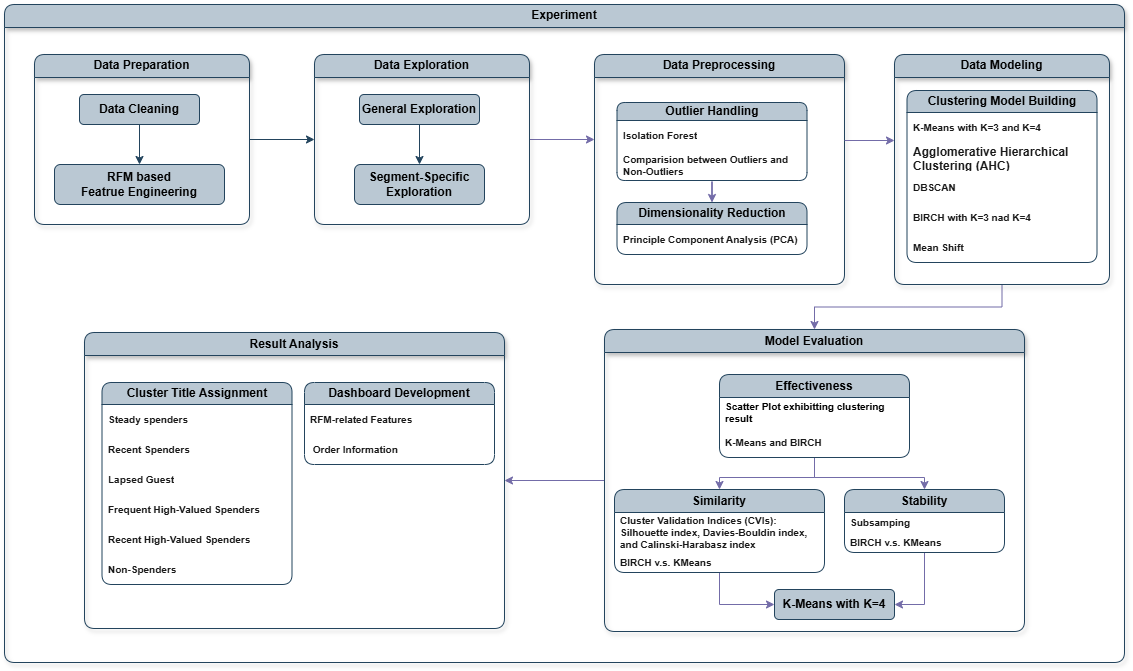

The diagram above was exported from draw.io. Its source (the exported page's mxGraphModel, read from the mxfile embedded in the PNG):
<mxGraphModel dx="1310" dy="828" grid="1" gridSize="10" guides="1" tooltips="1" connect="1" arrows="1" fold="1" page="1" pageScale="1" pageWidth="1169" pageHeight="827" background="none" math="0" shadow="0">
  <root>
    <mxCell id="0" />
    <mxCell id="1" parent="0" />
    <mxCell id="jPUPSHY7cqRaccVS_6Ms-115" value="&lt;div&gt;Experiment&lt;/div&gt;" style="swimlane;whiteSpace=wrap;html=1;rounded=1;swimlaneLine=1;glass=0;shadow=1;fontStyle=1;fillColor=#bac8d3;strokeColor=#23445d;" vertex="1" parent="1">
      <mxGeometry x="25" y="20" width="1120" height="658" as="geometry" />
    </mxCell>
    <mxCell id="jPUPSHY7cqRaccVS_6Ms-118" value="Data Preparation" style="swimlane;whiteSpace=wrap;html=1;swimlaneFillColor=none;rounded=1;shadow=1;fontStyle=1;fillColor=#bac8d3;strokeColor=#23445d;" vertex="1" parent="jPUPSHY7cqRaccVS_6Ms-115">
      <mxGeometry x="30" y="50" width="215" height="170" as="geometry" />
    </mxCell>
    <mxCell id="jPUPSHY7cqRaccVS_6Ms-148" value="" style="edgeStyle=orthogonalEdgeStyle;rounded=0;orthogonalLoop=1;jettySize=auto;html=1;fontColor=#1A1A1A;fontStyle=1;fillColor=#bac8d3;strokeColor=#23445d;" edge="1" parent="jPUPSHY7cqRaccVS_6Ms-118" source="jPUPSHY7cqRaccVS_6Ms-139" target="jPUPSHY7cqRaccVS_6Ms-147">
      <mxGeometry relative="1" as="geometry" />
    </mxCell>
    <mxCell id="jPUPSHY7cqRaccVS_6Ms-139" value="Data Cleaning" style="rounded=1;whiteSpace=wrap;html=1;fontStyle=1;fillColor=#bac8d3;strokeColor=#23445d;" vertex="1" parent="jPUPSHY7cqRaccVS_6Ms-118">
      <mxGeometry x="45" y="40" width="120" height="30" as="geometry" />
    </mxCell>
    <mxCell id="jPUPSHY7cqRaccVS_6Ms-147" value="RFM based&lt;br&gt;Featrue Engineering" style="rounded=1;whiteSpace=wrap;html=1;fontStyle=1;fillColor=#bac8d3;strokeColor=#23445d;" vertex="1" parent="jPUPSHY7cqRaccVS_6Ms-118">
      <mxGeometry x="20" y="110" width="170" height="40" as="geometry" />
    </mxCell>
    <mxCell id="jPUPSHY7cqRaccVS_6Ms-154" value="Data Preprocessing" style="swimlane;whiteSpace=wrap;html=1;swimlaneFillColor=none;rounded=1;shadow=1;fontStyle=1;fillColor=#bac8d3;strokeColor=#23445d;" vertex="1" parent="jPUPSHY7cqRaccVS_6Ms-115">
      <mxGeometry x="590" y="50" width="250" height="230" as="geometry" />
    </mxCell>
    <mxCell id="jPUPSHY7cqRaccVS_6Ms-168" value="" style="edgeStyle=orthogonalEdgeStyle;rounded=0;orthogonalLoop=1;jettySize=auto;html=1;strokeColor=#736CA8;fontColor=#1A1A1A;entryX=0.5;entryY=0;entryDx=0;entryDy=0;fontStyle=1" edge="1" parent="jPUPSHY7cqRaccVS_6Ms-154" source="jPUPSHY7cqRaccVS_6Ms-163" target="jPUPSHY7cqRaccVS_6Ms-170">
      <mxGeometry relative="1" as="geometry">
        <mxPoint x="105" y="150" as="targetPoint" />
      </mxGeometry>
    </mxCell>
    <mxCell id="jPUPSHY7cqRaccVS_6Ms-163" value="Outlier Handling" style="swimlane;fontStyle=1;childLayout=stackLayout;horizontal=1;startSize=18;horizontalStack=0;resizeParent=1;resizeParentMax=0;resizeLast=0;collapsible=1;marginBottom=0;whiteSpace=wrap;html=1;strokeColor=#23445d;fillColor=#bac8d3;rounded=1;" vertex="1" parent="jPUPSHY7cqRaccVS_6Ms-154">
      <mxGeometry x="22.5" y="48" width="190" height="78" as="geometry" />
    </mxCell>
    <mxCell id="jPUPSHY7cqRaccVS_6Ms-164" value="Isolation Forest" style="text;strokeColor=none;fillColor=none;align=left;verticalAlign=middle;spacingLeft=4;spacingRight=4;overflow=hidden;points=[[0,0.5],[1,0.5]];portConstraint=eastwest;rotatable=0;whiteSpace=wrap;html=1;fontColor=#1A1A1A;fontStyle=1;fontSize=10;" vertex="1" parent="jPUPSHY7cqRaccVS_6Ms-163">
      <mxGeometry y="18" width="190" height="30" as="geometry" />
    </mxCell>
    <mxCell id="jPUPSHY7cqRaccVS_6Ms-165" value="Comparision between Outliers and Non-Outliers" style="text;strokeColor=none;fillColor=none;align=left;verticalAlign=middle;spacingLeft=4;spacingRight=4;overflow=hidden;points=[[0,0.5],[1,0.5]];portConstraint=eastwest;rotatable=0;whiteSpace=wrap;html=1;fontColor=#1A1A1A;fontStyle=1;fontSize=10;" vertex="1" parent="jPUPSHY7cqRaccVS_6Ms-163">
      <mxGeometry y="48" width="190" height="30" as="geometry" />
    </mxCell>
    <mxCell id="jPUPSHY7cqRaccVS_6Ms-170" value="Dimensionality Reduction" style="swimlane;fontStyle=1;childLayout=stackLayout;horizontal=1;startSize=22;horizontalStack=0;resizeParent=1;resizeParentMax=0;resizeLast=0;collapsible=1;marginBottom=0;whiteSpace=wrap;html=1;strokeColor=#23445d;fillColor=#bac8d3;rounded=1;" vertex="1" parent="jPUPSHY7cqRaccVS_6Ms-154">
      <mxGeometry x="22.5" y="148" width="190" height="52" as="geometry" />
    </mxCell>
    <mxCell id="jPUPSHY7cqRaccVS_6Ms-171" value="Principle Component Analysis (PCA)" style="text;strokeColor=none;fillColor=none;align=left;verticalAlign=middle;spacingLeft=4;spacingRight=4;overflow=hidden;points=[[0,0.5],[1,0.5]];portConstraint=eastwest;rotatable=0;whiteSpace=wrap;html=1;fontColor=#1A1A1A;fontStyle=1;fontSize=10;" vertex="1" parent="jPUPSHY7cqRaccVS_6Ms-170">
      <mxGeometry y="22" width="190" height="30" as="geometry" />
    </mxCell>
    <mxCell id="jPUPSHY7cqRaccVS_6Ms-197" value="" style="edgeStyle=orthogonalEdgeStyle;rounded=0;orthogonalLoop=1;jettySize=auto;html=1;strokeColor=#736CA8;fontColor=#1A1A1A;fontStyle=1" edge="1" parent="jPUPSHY7cqRaccVS_6Ms-115" source="jPUPSHY7cqRaccVS_6Ms-174" target="jPUPSHY7cqRaccVS_6Ms-190">
      <mxGeometry relative="1" as="geometry" />
    </mxCell>
    <mxCell id="jPUPSHY7cqRaccVS_6Ms-174" value="Data Modeling" style="swimlane;whiteSpace=wrap;html=1;swimlaneFillColor=none;rounded=1;shadow=1;fontStyle=1;fillColor=#bac8d3;strokeColor=#23445d;" vertex="1" parent="jPUPSHY7cqRaccVS_6Ms-115">
      <mxGeometry x="890" y="50" width="215" height="230" as="geometry" />
    </mxCell>
    <mxCell id="jPUPSHY7cqRaccVS_6Ms-176" value="Clustering Model Building" style="swimlane;fontStyle=1;childLayout=stackLayout;horizontal=1;startSize=22;horizontalStack=0;resizeParent=1;resizeParentMax=0;resizeLast=0;collapsible=1;marginBottom=0;whiteSpace=wrap;html=1;strokeColor=#23445d;fillColor=#bac8d3;rounded=1;" vertex="1" parent="jPUPSHY7cqRaccVS_6Ms-174">
      <mxGeometry x="12.5" y="36" width="190" height="172" as="geometry" />
    </mxCell>
    <mxCell id="jPUPSHY7cqRaccVS_6Ms-177" value="&lt;span style=&quot;background-color: transparent; color: light-dark(rgb(26, 26, 26), rgb(215, 215, 215));&quot;&gt;K-Means with K=3 and K=4&lt;/span&gt;" style="text;strokeColor=none;fillColor=none;align=left;verticalAlign=middle;spacingLeft=4;spacingRight=4;overflow=hidden;points=[[0,0.5],[1,0.5]];portConstraint=eastwest;rotatable=0;whiteSpace=wrap;html=1;fontColor=#1A1A1A;fontStyle=1;fontSize=10;" vertex="1" parent="jPUPSHY7cqRaccVS_6Ms-176">
      <mxGeometry y="22" width="190" height="30" as="geometry" />
    </mxCell>
    <mxCell id="jPUPSHY7cqRaccVS_6Ms-178" value="Agglomerative Hierarchical Clustering (AHC)" style="text;strokeColor=none;fillColor=none;align=left;verticalAlign=middle;spacingLeft=4;spacingRight=4;overflow=hidden;points=[[0,0.5],[1,0.5]];portConstraint=eastwest;rotatable=0;whiteSpace=wrap;html=1;fontColor=#1A1A1A;fontStyle=1" vertex="1" parent="jPUPSHY7cqRaccVS_6Ms-176">
      <mxGeometry y="52" width="190" height="30" as="geometry" />
    </mxCell>
    <mxCell id="jPUPSHY7cqRaccVS_6Ms-187" value="DBSCAN" style="text;strokeColor=none;fillColor=none;align=left;verticalAlign=middle;spacingLeft=4;spacingRight=4;overflow=hidden;points=[[0,0.5],[1,0.5]];portConstraint=eastwest;rotatable=0;whiteSpace=wrap;html=1;fontColor=#1A1A1A;fontStyle=1;fontSize=10;" vertex="1" parent="jPUPSHY7cqRaccVS_6Ms-176">
      <mxGeometry y="82" width="190" height="30" as="geometry" />
    </mxCell>
    <mxCell id="jPUPSHY7cqRaccVS_6Ms-188" value="BIRCH with K=3 nad K=4" style="text;strokeColor=none;fillColor=none;align=left;verticalAlign=middle;spacingLeft=4;spacingRight=4;overflow=hidden;points=[[0,0.5],[1,0.5]];portConstraint=eastwest;rotatable=0;whiteSpace=wrap;html=1;fontColor=#1A1A1A;fontStyle=1;fontSize=10;" vertex="1" parent="jPUPSHY7cqRaccVS_6Ms-176">
      <mxGeometry y="112" width="190" height="30" as="geometry" />
    </mxCell>
    <mxCell id="jPUPSHY7cqRaccVS_6Ms-189" value="Mean Shift" style="text;strokeColor=none;fillColor=none;align=left;verticalAlign=middle;spacingLeft=4;spacingRight=4;overflow=hidden;points=[[0,0.5],[1,0.5]];portConstraint=eastwest;rotatable=0;whiteSpace=wrap;html=1;fontColor=#1A1A1A;fontStyle=1;fontSize=10;" vertex="1" parent="jPUPSHY7cqRaccVS_6Ms-176">
      <mxGeometry y="142" width="190" height="30" as="geometry" />
    </mxCell>
    <mxCell id="jPUPSHY7cqRaccVS_6Ms-181" value="" style="edgeStyle=orthogonalEdgeStyle;rounded=0;orthogonalLoop=1;jettySize=auto;html=1;strokeColor=#736CA8;fontColor=#1A1A1A;fontStyle=1" edge="1" parent="jPUPSHY7cqRaccVS_6Ms-115">
      <mxGeometry relative="1" as="geometry">
        <mxPoint x="840" y="136" as="sourcePoint" />
        <mxPoint x="890" y="136" as="targetPoint" />
      </mxGeometry>
    </mxCell>
    <mxCell id="jPUPSHY7cqRaccVS_6Ms-238" value="" style="edgeStyle=orthogonalEdgeStyle;rounded=0;orthogonalLoop=1;jettySize=auto;html=1;strokeColor=#736CA8;fontColor=#1A1A1A;fontStyle=1" edge="1" parent="jPUPSHY7cqRaccVS_6Ms-115" source="jPUPSHY7cqRaccVS_6Ms-190" target="jPUPSHY7cqRaccVS_6Ms-226">
      <mxGeometry relative="1" as="geometry" />
    </mxCell>
    <mxCell id="jPUPSHY7cqRaccVS_6Ms-190" value="Model Evaluation" style="swimlane;whiteSpace=wrap;html=1;swimlaneFillColor=none;rounded=1;shadow=1;fontStyle=1;fillColor=#bac8d3;strokeColor=#23445d;" vertex="1" parent="jPUPSHY7cqRaccVS_6Ms-115">
      <mxGeometry x="600" y="325" width="420" height="302" as="geometry" />
    </mxCell>
    <mxCell id="jPUPSHY7cqRaccVS_6Ms-224" style="edgeStyle=orthogonalEdgeStyle;rounded=0;orthogonalLoop=1;jettySize=auto;html=1;exitX=0.5;exitY=1;exitDx=0;exitDy=0;entryX=0.5;entryY=0;entryDx=0;entryDy=0;strokeColor=#736CA8;fontColor=#1A1A1A;fontStyle=1" edge="1" parent="jPUPSHY7cqRaccVS_6Ms-190" source="jPUPSHY7cqRaccVS_6Ms-191" target="jPUPSHY7cqRaccVS_6Ms-198">
      <mxGeometry relative="1" as="geometry" />
    </mxCell>
    <mxCell id="jPUPSHY7cqRaccVS_6Ms-225" style="edgeStyle=orthogonalEdgeStyle;rounded=0;orthogonalLoop=1;jettySize=auto;html=1;exitX=0.5;exitY=1;exitDx=0;exitDy=0;entryX=0.5;entryY=0;entryDx=0;entryDy=0;strokeColor=#736CA8;fontColor=#1A1A1A;fontStyle=1" edge="1" parent="jPUPSHY7cqRaccVS_6Ms-190" source="jPUPSHY7cqRaccVS_6Ms-191" target="jPUPSHY7cqRaccVS_6Ms-212">
      <mxGeometry relative="1" as="geometry" />
    </mxCell>
    <mxCell id="jPUPSHY7cqRaccVS_6Ms-191" value="Effectiveness" style="swimlane;fontStyle=1;childLayout=stackLayout;horizontal=1;startSize=23;horizontalStack=0;resizeParent=1;resizeParentMax=0;resizeLast=0;collapsible=1;marginBottom=0;whiteSpace=wrap;html=1;strokeColor=#23445d;fillColor=#bac8d3;rounded=1;" vertex="1" parent="jPUPSHY7cqRaccVS_6Ms-190">
      <mxGeometry x="115" y="45" width="190" height="83" as="geometry">
        <mxRectangle x="150" y="40" width="110" height="30" as="alternateBounds" />
      </mxGeometry>
    </mxCell>
    <mxCell id="jPUPSHY7cqRaccVS_6Ms-202" value="Scatter Plot exhibitting clustering result" style="text;align=left;verticalAlign=middle;spacingLeft=4;spacingRight=4;overflow=hidden;points=[[0,0.5],[1,0.5]];portConstraint=eastwest;rotatable=0;whiteSpace=wrap;html=1;fontStyle=1;fontSize=10;" vertex="1" parent="jPUPSHY7cqRaccVS_6Ms-191">
      <mxGeometry y="23" width="190" height="30" as="geometry" />
    </mxCell>
    <mxCell id="jPUPSHY7cqRaccVS_6Ms-192" value="K-Means and BIRCH" style="text;strokeColor=none;fillColor=none;align=left;verticalAlign=middle;spacingLeft=4;spacingRight=4;overflow=hidden;points=[[0,0.5],[1,0.5]];portConstraint=eastwest;rotatable=0;whiteSpace=wrap;html=1;fontColor=#1A1A1A;fontStyle=1;fontSize=10;" vertex="1" parent="jPUPSHY7cqRaccVS_6Ms-191">
      <mxGeometry y="53" width="190" height="30" as="geometry" />
    </mxCell>
    <mxCell id="jPUPSHY7cqRaccVS_6Ms-260" style="edgeStyle=orthogonalEdgeStyle;rounded=0;orthogonalLoop=1;jettySize=auto;html=1;exitX=0.5;exitY=1;exitDx=0;exitDy=0;entryX=0;entryY=0.5;entryDx=0;entryDy=0;strokeColor=#736CA8;fontColor=#1A1A1A;fontStyle=1" edge="1" parent="jPUPSHY7cqRaccVS_6Ms-190" source="jPUPSHY7cqRaccVS_6Ms-198" target="jPUPSHY7cqRaccVS_6Ms-259">
      <mxGeometry relative="1" as="geometry" />
    </mxCell>
    <mxCell id="jPUPSHY7cqRaccVS_6Ms-198" value="Similarity" style="swimlane;fontStyle=1;childLayout=stackLayout;horizontal=1;startSize=23;horizontalStack=0;resizeParent=1;resizeParentMax=0;resizeLast=0;collapsible=1;marginBottom=0;whiteSpace=wrap;html=1;strokeColor=#23445d;fillColor=#bac8d3;rounded=1;" vertex="1" parent="jPUPSHY7cqRaccVS_6Ms-190">
      <mxGeometry x="10" y="160" width="210" height="83" as="geometry">
        <mxRectangle x="10" y="160" width="90" height="30" as="alternateBounds" />
      </mxGeometry>
    </mxCell>
    <mxCell id="jPUPSHY7cqRaccVS_6Ms-199" value="Cluster Validation Indices (CVIs):&lt;div&gt;Silhouette index, Davies-Bouldin index, and Calinski-Harabasz index&lt;/div&gt;" style="text;strokeColor=none;fillColor=none;align=left;verticalAlign=middle;spacingLeft=4;spacingRight=4;overflow=hidden;points=[[0,0.5],[1,0.5]];portConstraint=eastwest;rotatable=0;whiteSpace=wrap;html=1;fontColor=#1A1A1A;fontSize=10;fontStyle=1" vertex="1" parent="jPUPSHY7cqRaccVS_6Ms-198">
      <mxGeometry y="23" width="210" height="40" as="geometry" />
    </mxCell>
    <mxCell id="jPUPSHY7cqRaccVS_6Ms-200" value="BIRCH v.s. KMeans" style="text;strokeColor=none;fillColor=none;align=left;verticalAlign=middle;spacingLeft=4;spacingRight=4;overflow=hidden;points=[[0,0.5],[1,0.5]];portConstraint=eastwest;rotatable=0;whiteSpace=wrap;html=1;fontColor=#1A1A1A;fontSize=10;fontStyle=1" vertex="1" parent="jPUPSHY7cqRaccVS_6Ms-198">
      <mxGeometry y="63" width="210" height="20" as="geometry" />
    </mxCell>
    <mxCell id="jPUPSHY7cqRaccVS_6Ms-261" style="edgeStyle=orthogonalEdgeStyle;rounded=0;orthogonalLoop=1;jettySize=auto;html=1;exitX=0.5;exitY=1;exitDx=0;exitDy=0;entryX=1;entryY=0.5;entryDx=0;entryDy=0;strokeColor=#736CA8;fontColor=#1A1A1A;fontStyle=1" edge="1" parent="jPUPSHY7cqRaccVS_6Ms-190" source="jPUPSHY7cqRaccVS_6Ms-212" target="jPUPSHY7cqRaccVS_6Ms-259">
      <mxGeometry relative="1" as="geometry" />
    </mxCell>
    <mxCell id="jPUPSHY7cqRaccVS_6Ms-212" value="Stability" style="swimlane;fontStyle=1;childLayout=stackLayout;horizontal=1;startSize=23;horizontalStack=0;resizeParent=1;resizeParentMax=0;resizeLast=0;collapsible=1;marginBottom=0;whiteSpace=wrap;html=1;strokeColor=#23445d;fillColor=#bac8d3;rounded=1;" vertex="1" parent="jPUPSHY7cqRaccVS_6Ms-190">
      <mxGeometry x="240" y="160" width="160" height="63" as="geometry">
        <mxRectangle x="240" y="160" width="80" height="30" as="alternateBounds" />
      </mxGeometry>
    </mxCell>
    <mxCell id="jPUPSHY7cqRaccVS_6Ms-213" value="Subsamping" style="text;strokeColor=none;fillColor=none;align=left;verticalAlign=middle;spacingLeft=4;spacingRight=4;overflow=hidden;points=[[0,0.5],[1,0.5]];portConstraint=eastwest;rotatable=0;whiteSpace=wrap;html=1;fontColor=#1A1A1A;fontSize=10;fontStyle=1" vertex="1" parent="jPUPSHY7cqRaccVS_6Ms-212">
      <mxGeometry y="23" width="160" height="20" as="geometry" />
    </mxCell>
    <mxCell id="jPUPSHY7cqRaccVS_6Ms-214" value="&lt;span&gt;BIRCH v.s. KMeans&lt;/span&gt;" style="text;strokeColor=none;fillColor=none;align=left;verticalAlign=middle;spacingLeft=4;spacingRight=4;overflow=hidden;points=[[0,0.5],[1,0.5]];portConstraint=eastwest;rotatable=0;whiteSpace=wrap;html=1;fontColor=#1A1A1A;fontSize=10;fontStyle=1" vertex="1" parent="jPUPSHY7cqRaccVS_6Ms-212">
      <mxGeometry y="43" width="160" height="20" as="geometry" />
    </mxCell>
    <mxCell id="jPUPSHY7cqRaccVS_6Ms-259" value="K-Means with K=4" style="rounded=1;whiteSpace=wrap;html=1;strokeColor=#23445d;fillColor=#bac8d3;fontStyle=1" vertex="1" parent="jPUPSHY7cqRaccVS_6Ms-190">
      <mxGeometry x="170" y="260" width="120" height="30" as="geometry" />
    </mxCell>
    <mxCell id="jPUPSHY7cqRaccVS_6Ms-226" value="Result Analysis" style="swimlane;whiteSpace=wrap;html=1;swimlaneFillColor=none;rounded=1;shadow=1;fontStyle=1;fillColor=#bac8d3;strokeColor=#23445d;" vertex="1" parent="jPUPSHY7cqRaccVS_6Ms-115">
      <mxGeometry x="80" y="328" width="420" height="296" as="geometry" />
    </mxCell>
    <mxCell id="jPUPSHY7cqRaccVS_6Ms-229" value="Cluster Title Assignment" style="swimlane;fontStyle=1;childLayout=stackLayout;horizontal=1;startSize=22;horizontalStack=0;resizeParent=1;resizeParentMax=0;resizeLast=0;collapsible=1;marginBottom=0;whiteSpace=wrap;html=1;strokeColor=#23445d;fillColor=#bac8d3;rounded=1;" vertex="1" parent="jPUPSHY7cqRaccVS_6Ms-226">
      <mxGeometry x="17.5" y="50" width="190" height="202" as="geometry">
        <mxRectangle x="150" y="40" width="110" height="30" as="alternateBounds" />
      </mxGeometry>
    </mxCell>
    <mxCell id="jPUPSHY7cqRaccVS_6Ms-230" value="Steady spenders" style="text;strokeColor=none;fillColor=none;align=left;verticalAlign=middle;spacingLeft=4;spacingRight=4;overflow=hidden;points=[[0,0.5],[1,0.5]];portConstraint=eastwest;rotatable=0;whiteSpace=wrap;html=1;fontColor=#1A1A1A;fontStyle=1;fontSize=10;" vertex="1" parent="jPUPSHY7cqRaccVS_6Ms-229">
      <mxGeometry y="22" width="190" height="30" as="geometry" />
    </mxCell>
    <mxCell id="jPUPSHY7cqRaccVS_6Ms-243" value="Recent Spenders" style="text;strokeColor=none;fillColor=none;align=left;verticalAlign=middle;spacingLeft=4;spacingRight=4;overflow=hidden;points=[[0,0.5],[1,0.5]];portConstraint=eastwest;rotatable=0;whiteSpace=wrap;html=1;fontColor=#1A1A1A;fontStyle=1;fontSize=10;" vertex="1" parent="jPUPSHY7cqRaccVS_6Ms-229">
      <mxGeometry y="52" width="190" height="30" as="geometry" />
    </mxCell>
    <mxCell id="jPUPSHY7cqRaccVS_6Ms-244" value="Lapsed Guest" style="text;strokeColor=none;fillColor=none;align=left;verticalAlign=middle;spacingLeft=4;spacingRight=4;overflow=hidden;points=[[0,0.5],[1,0.5]];portConstraint=eastwest;rotatable=0;whiteSpace=wrap;html=1;fontColor=#1A1A1A;fontStyle=1;fontSize=10;" vertex="1" parent="jPUPSHY7cqRaccVS_6Ms-229">
      <mxGeometry y="82" width="190" height="30" as="geometry" />
    </mxCell>
    <mxCell id="jPUPSHY7cqRaccVS_6Ms-245" value="Frequent High-Valued Spenders" style="text;strokeColor=none;fillColor=none;align=left;verticalAlign=middle;spacingLeft=4;spacingRight=4;overflow=hidden;points=[[0,0.5],[1,0.5]];portConstraint=eastwest;rotatable=0;whiteSpace=wrap;html=1;fontColor=#1A1A1A;fontStyle=1;fontSize=10;" vertex="1" parent="jPUPSHY7cqRaccVS_6Ms-229">
      <mxGeometry y="112" width="190" height="30" as="geometry" />
    </mxCell>
    <mxCell id="jPUPSHY7cqRaccVS_6Ms-246" value="Recent High-Valued Spenders" style="text;strokeColor=none;fillColor=none;align=left;verticalAlign=middle;spacingLeft=4;spacingRight=4;overflow=hidden;points=[[0,0.5],[1,0.5]];portConstraint=eastwest;rotatable=0;whiteSpace=wrap;html=1;fontColor=#1A1A1A;fontStyle=1;fontSize=10;" vertex="1" parent="jPUPSHY7cqRaccVS_6Ms-229">
      <mxGeometry y="142" width="190" height="30" as="geometry" />
    </mxCell>
    <mxCell id="jPUPSHY7cqRaccVS_6Ms-247" value="Non-Spenders" style="text;strokeColor=none;fillColor=none;align=left;verticalAlign=middle;spacingLeft=4;spacingRight=4;overflow=hidden;points=[[0,0.5],[1,0.5]];portConstraint=eastwest;rotatable=0;whiteSpace=wrap;html=1;fontColor=#1A1A1A;fontStyle=1;fontSize=10;" vertex="1" parent="jPUPSHY7cqRaccVS_6Ms-229">
      <mxGeometry y="172" width="190" height="30" as="geometry" />
    </mxCell>
    <mxCell id="jPUPSHY7cqRaccVS_6Ms-248" value="Dashboard Development" style="swimlane;fontStyle=1;childLayout=stackLayout;horizontal=1;startSize=22;horizontalStack=0;resizeParent=1;resizeParentMax=0;resizeLast=0;collapsible=1;marginBottom=0;whiteSpace=wrap;html=1;strokeColor=#23445d;fillColor=#bac8d3;rounded=1;" vertex="1" parent="jPUPSHY7cqRaccVS_6Ms-226">
      <mxGeometry x="220" y="50" width="190" height="82" as="geometry">
        <mxRectangle x="150" y="40" width="110" height="30" as="alternateBounds" />
      </mxGeometry>
    </mxCell>
    <mxCell id="jPUPSHY7cqRaccVS_6Ms-249" value="RFM-related Features" style="text;strokeColor=none;fillColor=none;align=left;verticalAlign=middle;spacingLeft=4;spacingRight=4;overflow=hidden;points=[[0,0.5],[1,0.5]];portConstraint=eastwest;rotatable=0;whiteSpace=wrap;html=1;fontColor=#1A1A1A;fontStyle=1;fontSize=10;" vertex="1" parent="jPUPSHY7cqRaccVS_6Ms-248">
      <mxGeometry y="22" width="190" height="30" as="geometry" />
    </mxCell>
    <mxCell id="jPUPSHY7cqRaccVS_6Ms-250" value="&amp;nbsp;Order Information" style="text;strokeColor=none;fillColor=none;align=left;verticalAlign=middle;spacingLeft=4;spacingRight=4;overflow=hidden;points=[[0,0.5],[1,0.5]];portConstraint=eastwest;rotatable=0;whiteSpace=wrap;html=1;fontColor=#1A1A1A;fontStyle=1;fontSize=10;" vertex="1" parent="jPUPSHY7cqRaccVS_6Ms-248">
      <mxGeometry y="52" width="190" height="30" as="geometry" />
    </mxCell>
    <mxCell id="jPUPSHY7cqRaccVS_6Ms-262" style="edgeStyle=orthogonalEdgeStyle;rounded=0;orthogonalLoop=1;jettySize=auto;html=1;exitX=1;exitY=0.5;exitDx=0;exitDy=0;strokeColor=#736CA8;fontColor=#1A1A1A;fontStyle=1" edge="1" parent="jPUPSHY7cqRaccVS_6Ms-115" source="jPUPSHY7cqRaccVS_6Ms-149">
      <mxGeometry relative="1" as="geometry">
        <mxPoint x="590" y="135" as="targetPoint" />
      </mxGeometry>
    </mxCell>
    <mxCell id="jPUPSHY7cqRaccVS_6Ms-149" value="Data Exploration" style="swimlane;whiteSpace=wrap;html=1;swimlaneFillColor=none;rounded=1;shadow=1;fontStyle=1;fillColor=#bac8d3;strokeColor=#23445d;" vertex="1" parent="jPUPSHY7cqRaccVS_6Ms-115">
      <mxGeometry x="310" y="50" width="215" height="170" as="geometry" />
    </mxCell>
    <mxCell id="jPUPSHY7cqRaccVS_6Ms-150" value="" style="edgeStyle=orthogonalEdgeStyle;rounded=0;orthogonalLoop=1;jettySize=auto;html=1;fontColor=#1A1A1A;fontStyle=1;fillColor=#bac8d3;strokeColor=#23445d;" edge="1" parent="jPUPSHY7cqRaccVS_6Ms-149" source="jPUPSHY7cqRaccVS_6Ms-151" target="jPUPSHY7cqRaccVS_6Ms-152">
      <mxGeometry relative="1" as="geometry" />
    </mxCell>
    <mxCell id="jPUPSHY7cqRaccVS_6Ms-151" value="General Exploration" style="rounded=1;whiteSpace=wrap;html=1;fontStyle=1;fillColor=#bac8d3;strokeColor=#23445d;" vertex="1" parent="jPUPSHY7cqRaccVS_6Ms-149">
      <mxGeometry x="45" y="40" width="120" height="30" as="geometry" />
    </mxCell>
    <mxCell id="jPUPSHY7cqRaccVS_6Ms-152" value="Segment-Specific Exploration" style="rounded=1;whiteSpace=wrap;html=1;fontStyle=1;fillColor=#bac8d3;strokeColor=#23445d;" vertex="1" parent="jPUPSHY7cqRaccVS_6Ms-149">
      <mxGeometry x="40" y="110" width="130" height="40" as="geometry" />
    </mxCell>
    <mxCell id="jPUPSHY7cqRaccVS_6Ms-153" value="" style="edgeStyle=orthogonalEdgeStyle;rounded=0;orthogonalLoop=1;jettySize=auto;html=1;strokeColor=#23445d;fontColor=#1A1A1A;fillColor=#bac8d3;fontStyle=1" edge="1" parent="jPUPSHY7cqRaccVS_6Ms-115" source="jPUPSHY7cqRaccVS_6Ms-118" target="jPUPSHY7cqRaccVS_6Ms-149">
      <mxGeometry relative="1" as="geometry" />
    </mxCell>
  </root>
</mxGraphModel>